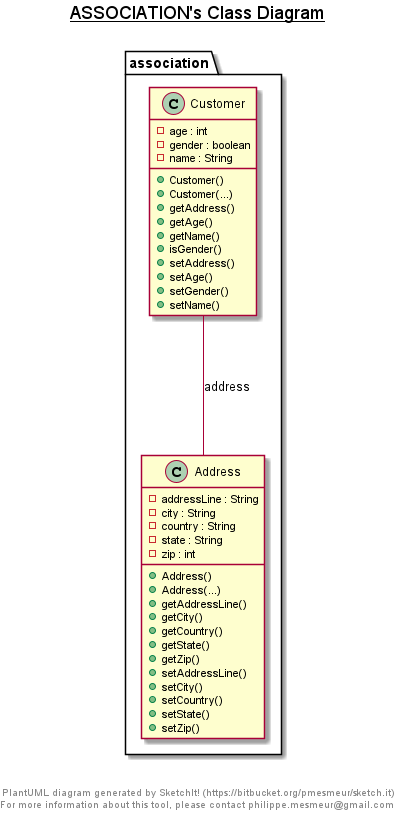

The diagram above was rendered by PlantUML. Its source (embedded in the PNG):
@startuml

title __ASSOCIATION's Class Diagram__\n

  namespace association {
    class association.Address {
        - addressLine : String
        - city : String
        - country : String
        - state : String
        - zip : int
        + Address()
        + Address(...)
        + getAddressLine()
        + getCity()
        + getCountry()
        + getState()
        + getZip()
        + setAddressLine()
        + setCity()
        + setCountry()
        + setState()
        + setZip()
    }
  }
  

  namespace association {
    class association.Customer {
        - age : int
        - gender : boolean
        - name : String
        + Customer()
        + Customer(...)
        + getAddress()
        + getAge()
        + getName()
        + isGender()
        + setAddress()
        + setAge()
        + setGender()
        + setName()
    }
  }
  

  association.Customer --- association.Address : address


right footer


PlantUML diagram generated by SketchIt! (https://bitbucket.org/pmesmeur/sketch.it)
For more information about this tool, please contact philippe.mesmeur@gmail.com
endfooter

@enduml